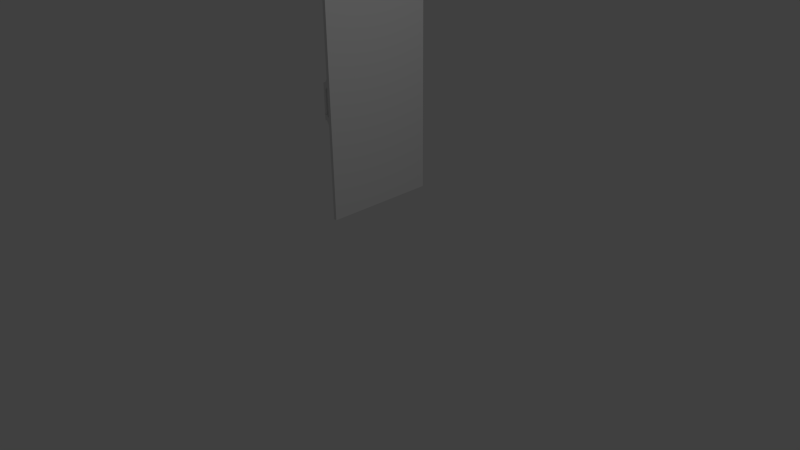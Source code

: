 # Source: Wardrobe_Door.blend  (saved by Blender 2.58.0; exported with 4.5.12 LTS)
import bpy
from mathutils import Matrix  # noqa: F401  (used for matrix-valued properties, if any)

bpy.ops.wm.read_factory_settings(use_empty=True)
scene = bpy.context.scene
scene.name = 'Scene'

# ---- collections
col_collection_1 = bpy.data.collections.new('Collection 1'); scene.collection.children.link(col_collection_1)

# ---- materials (node trees are filled in below, after node groups)
mat_wood = bpy.data.materials.new('Wood')
mat_wood.alpha_threshold = 0.0
mat_wood.use_transparent_shadow = False
mat_wood.roughness = 0.5
mat_wood.line_color = (0.0, 0.0, 0.0, 1.0)
mat_handle = bpy.data.materials.new('handle')
mat_handle.alpha_threshold = 0.0
mat_handle.use_transparent_shadow = False
mat_handle.roughness = 0.5
mat_handle.line_color = (0.0, 0.0, 0.0, 1.0)

# ---- material node trees

# ---- world
world_world = bpy.data.worlds.new('World'); scene.world = world_world
world_world.color = (0.05088, 0.05088, 0.05088)
world_world.use_sun_shadow = False
world_world.sun_shadow_jitter_overblur = 0.0
world_world.cycles.sampling_method = 'MANUAL'
world_world.cycles.sample_map_resolution = 256

# ---- cameras
cam_camera = bpy.data.cameras.new('Camera')
cam_camera.clip_end = 100.0
cam_camera.lens = 35.0
cam_camera.ortho_scale = 7.314
cam_camera.dof.focus_distance = 0.0
cam_camera.dof.aperture_fstop = 128.0

# ---- lights
light_lamp = bpy.data.lights.new('Lamp', 'POINT')
light_lamp.transmission_factor = 0.0
light_lamp.cutoff_distance = 30.0
light_lamp.energy = 100.0
light_lamp.shadow_buffer_clip_start = 1.001
light_lamp.shadow_soft_size = 1.0
light_lamp.shadow_maximum_resolution = 0.006
light_lamp.use_absolute_resolution = True
light_lamp.cycles.use_multiple_importance_sampling = False

# ---- meshes
me_plane_001 = bpy.data.meshes.new('Plane.001')
me_plane_001.from_pydata([(-1.101, 0.0378, 1.781), (-1.101, 0.06102, 1.781), (-1.137, 0.0378, 1.781), (-1.137, 0.06102, 1.781), (-1.137, 0.06102, 2.246), (-1.137, 0.06102, 1.692), (-1.137, 0.06102, 2.153), (-1.137, 0.06102, 1.785), (-1.137, 0.0378, 1.785), (-1.137, 0.0378, 1.692), (-1.137, 0.0378, 2.246), (-1.137, 0.0378, 2.153), (-1.101, 0.0378, 1.785), (-1.101, 0.0378, 2.153), (-1.101, 0.0378, 1.692), (-1.101, 0.06102, 1.785), (-1.101, 0.06102, 1.692), (-1.101, 0.06102, 2.153), (-1.101, 0.06102, 2.246), (-1.101, 0.0378, 2.246), (-1.051, 0.06397, 2.316), (-1.051, 0.06397, 1.622), (-1.051, 0.06397, 2.2), (-1.051, 0.06397, 1.738), (-1.051, 0.03486, 1.622), (-1.051, 0.03486, 2.316), (-1.051, 0.03486, 1.738), (-1.051, 0.03486, 2.2)], [], [(13, 0, 1, 17), (0, 13, 11, 2), (17, 1, 3, 6), (6, 3, 2, 11), (11, 10, 4, 6), (9, 8, 7, 5), (18, 4, 10, 19), (17, 6, 4, 18), (16, 5, 7, 15), (14, 9, 5, 16), (12, 8, 9, 14), (19, 10, 11, 13), (25, 19, 13, 27), (26, 12, 14, 24), (23, 15, 12, 26), (27, 13, 17, 22), (24, 14, 16, 21), (21, 16, 15, 23), (22, 17, 18, 20), (20, 18, 19, 25)])
_uv = me_plane_001.uv_layers.new(name='UVTex')
_uv.uv.foreach_set('vector', [0.3462, 0.8655, 0.4375, 0.01213, 0.4308, 0.0, 0.3405, 0.8648, 0.4375, 0.01213, 0.3462, 0.8655, 0.3411, 0.8623, 0.4292, 0.01571, 0.3405, 0.8648, 0.4308, 0.0, 0.4346, 0.01369, 0.3465, 0.8636, 0.3465, 0.8636, 0.4346, 0.01369, 0.4292, 0.01571, 0.3411, 0.8623, 0.3411, 0.8623, 0.3416, 0.9009, 0.3424, 0.9015, 0.3465, 0.8636, 0.2048, 0.3379, 0.2044, 0.3394, 0.2041, 0.3393, 0.2044, 0.3377, 0.3413, 0.9081, 0.3424, 0.9015, 0.3416, 0.9009, 0.3424, 0.9061, 0.3405, 0.8648, 0.3465, 0.8636, 0.3424, 0.9015, 0.3413, 0.9081, 0.1917, 0.2982, 0.2044, 0.3377, 0.2041, 0.3393, 0.2037, 0.3405, 0.2272, 0.2983, 0.2048, 0.3379, 0.2044, 0.3377, 0.1917, 0.2982, 0.2046, 0.3408, 0.2044, 0.3394, 0.2048, 0.3379, 0.2272, 0.2983, 0.3424, 0.9061, 0.3416, 0.9009, 0.3411, 0.8623, 0.3462, 0.8655, 0.3535, 0.9791, 0.3424, 0.9061, 0.3462, 0.8655, 0.3516, 0.8816, 0.3295, 0.8384, 0.2046, 0.3408, 0.2272, 0.2983, 0.2681, 0.006459, 0.0, 0.8384, 0.2037, 0.3405, 0.2046, 0.3408, 0.3295, 0.8384, 0.3516, 0.8816, 0.3462, 0.8655, 0.3405, 0.8648, 0.3295, 0.8816, 0.2681, 0.006459, 0.2272, 0.2983, 0.1917, 0.2982, 0.1829, 0.0, 0.1829, 0.0, 0.1917, 0.2982, 0.2037, 0.3405, 0.0, 0.8384, 0.3295, 0.8816, 0.3405, 0.8648, 0.3413, 0.9081, 0.3295, 1.0, 0.3295, 1.0, 0.3413, 0.9081, 0.3424, 0.9061, 0.3535, 0.9791])
me_plane_001.materials.append(mat_wood)
me_plane_001.materials.append(mat_handle)
me_plane_001.use_remesh_preserve_volume = False
me_plane_001.use_remesh_preserve_attributes = False
me_plane_001.use_mirror_vertex_groups = False
me_plane_001.update()
me_plane = bpy.data.meshes.new('Plane')
me_plane.from_pydata([(-0.9982, 0.9664, 0.1188), (-0.9982, 0.03486, 0.1188), (-1.051, 0.03486, 0.1188), (-1.051, 0.9664, 0.1188), (-1.051, 0.03486, 3.819), (-1.051, 0.9664, 3.819), (-0.9982, 0.9664, 3.819), (-0.9982, 0.03486, 3.819), (-1.025, 0.03486, 0.1188), (-0.9982, 0.5006, 0.1188), (-1.025, 0.9664, 0.1188), (-1.051, 0.5006, 0.1188), (-1.051, 0.9664, 1.969), (-1.051, 0.5006, 3.819), (-1.051, 0.03486, 1.969), (-0.9982, 0.9664, 1.969), (-1.025, 0.9664, 3.819), (-0.9982, 0.03486, 1.969), (-0.9982, 0.5006, 3.819), (-1.025, 0.03486, 3.819), (-1.051, 0.5006, 1.969), (-1.025, 0.9664, 1.969), (-0.9982, 0.5006, 1.969), (-1.025, 0.03486, 1.969), (-1.025, 0.5006, 3.819), (-1.011, 0.03486, 0.1188), (-1.038, 0.03486, 0.1188), (-0.9982, 0.7335, 0.1188), (-0.9982, 0.2677, 0.1188), (-1.011, 0.9664, 0.1188), (-1.038, 0.9664, 0.1188), (-1.051, 0.2677, 0.1188), (-1.051, 0.7335, 0.1188), (-1.051, 0.9664, 2.894), (-1.051, 0.9664, 1.044), (-1.051, 0.2677, 3.819), (-1.051, 0.7335, 3.819), (-1.051, 0.03486, 2.894), (-1.051, 0.03486, 1.044), (-0.9982, 0.9664, 2.894), (-0.9982, 0.9664, 1.044), (-1.038, 0.9664, 3.819), (-1.011, 0.9664, 3.819), (-0.9982, 0.03486, 2.894), (-0.9982, 0.03486, 1.044), (-0.9982, 0.2677, 3.819), (-0.9982, 0.7335, 3.819), (-1.038, 0.03486, 3.819), (-1.011, 0.03486, 3.819), (-1.051, 0.7335, 1.969), (-1.051, 0.5006, 1.044), (-1.051, 0.2677, 1.969), (-1.051, 0.5006, 2.894), (-1.011, 0.9664, 1.969), (-1.025, 0.9664, 1.044), (-1.038, 0.9664, 1.969), (-1.025, 0.9664, 2.894), (-0.9982, 0.2677, 1.969), (-0.9982, 0.5006, 1.044), (-0.9982, 0.7335, 1.969), (-0.9982, 0.5006, 2.894), (-1.038, 0.03486, 1.969), (-1.025, 0.03486, 1.044), (-1.011, 0.03486, 1.969), (-1.025, 0.03486, 2.894), (-1.025, 0.7335, 3.819), (-1.038, 0.5006, 3.819), (-1.025, 0.2677, 3.819), (-1.011, 0.5006, 3.819), (-1.051, 0.7335, 1.044), (-1.051, 0.2677, 1.044), (-1.051, 0.7335, 2.894), (-1.051, 0.2677, 2.894), (-1.011, 0.9664, 1.044), (-1.038, 0.9664, 1.044), (-1.011, 0.9664, 2.894), (-1.038, 0.9664, 2.894), (-0.9982, 0.2677, 1.044), (-0.9982, 0.7335, 1.044), (-0.9982, 0.2677, 2.894), (-0.9982, 0.7335, 2.894), (-1.038, 0.03486, 1.044), (-1.011, 0.03486, 1.044), (-1.038, 0.03486, 2.894), (-1.011, 0.03486, 2.894), (-1.038, 0.7335, 3.819), (-1.038, 0.2677, 3.819), (-1.011, 0.7335, 3.819), (-1.011, 0.2677, 3.819), (-1.018, 0.03486, 0.1188), (-1.005, 0.03486, 0.1188), (-1.031, 0.03486, 0.1188), (-1.045, 0.03486, 0.1188), (-0.9982, 0.617, 0.1188), (-0.9982, 0.8499, 0.1188), (-0.9982, 0.3842, 0.1188), (-0.9982, 0.1513, 0.1188), (-1.018, 0.9664, 0.1188), (-1.005, 0.9664, 0.1188), (-1.031, 0.9664, 0.1188), (-1.045, 0.9664, 0.1188), (-1.051, 0.3842, 0.1188), (-1.051, 0.1513, 0.1188), (-1.051, 0.617, 0.1188), (-1.051, 0.8499, 0.1188), (-1.051, 0.9664, 2.432), (-1.051, 0.9664, 3.357), (-1.051, 0.9664, 1.506), (-1.051, 0.9664, 0.5814), (-1.051, 0.3842, 3.819), (-1.051, 0.1513, 3.819), (-1.051, 0.617, 3.819), (-1.051, 0.8499, 3.819), (-1.051, 0.03486, 2.432), (-1.051, 0.03486, 3.357), (-1.051, 0.03486, 1.506), (-1.051, 0.03486, 0.5814), (-0.9982, 0.9664, 2.432), (-0.9982, 0.9664, 3.357), (-0.9982, 0.9664, 1.506), (-0.9982, 0.9664, 0.5814), (-1.045, 0.9664, 3.819), (-1.031, 0.9664, 3.819), (-1.018, 0.9664, 3.819), (-1.005, 0.9664, 3.819), (-0.9982, 0.03486, 2.432), (-0.9982, 0.03486, 3.357), (-0.9982, 0.03486, 1.506), (-0.9982, 0.03486, 0.5814), (-0.9982, 0.3842, 3.819), (-0.9982, 0.1513, 3.819), (-0.9982, 0.617, 3.819), (-0.9982, 0.8499, 3.819), (-1.045, 0.03486, 3.819), (-1.031, 0.03486, 3.819), (-1.018, 0.03486, 3.819), (-1.005, 0.03486, 3.819), (-1.051, 0.617, 1.969), (-1.051, 0.8499, 1.969), (-1.051, 0.5006, 1.506), (-1.051, 0.5006, 0.5814), (-1.051, 0.3842, 1.969), (-1.051, 0.1513, 1.969), (-1.051, 0.5006, 2.432), (-1.051, 0.5006, 3.357), (-1.005, 0.9664, 1.969), (-1.018, 0.9664, 1.969), (-1.025, 0.9664, 1.506), (-1.025, 0.9664, 0.5814), (-1.045, 0.9664, 1.969), (-1.031, 0.9664, 1.969), (-1.025, 0.9664, 2.432), (-1.025, 0.9664, 3.357), (-0.9982, 0.3842, 1.969), (-0.9982, 0.5006, 1.506), (-0.9982, 0.5006, 0.5814), (-0.9982, 0.8499, 1.969), (-0.9982, 0.617, 1.969), (-0.9982, 0.5006, 3.357), (-0.9982, 0.5006, 2.432), (-1.045, 0.03486, 1.969), (-1.031, 0.03486, 1.969), (-1.025, 0.03486, 0.5814), (-1.025, 0.03486, 1.506), (-1.005, 0.03486, 1.969), (-1.018, 0.03486, 1.969), (-1.025, 0.03486, 3.357), (-1.025, 0.03486, 2.432), (-1.025, 0.8499, 3.819), (-1.025, 0.617, 3.819), (-1.045, 0.5006, 3.819), (-1.031, 0.5006, 3.819), (-1.025, 0.1513, 3.819), (-1.025, 0.3842, 3.819), (-1.005, 0.5006, 3.819), (-1.018, 0.5006, 3.819), (-1.051, 0.8499, 1.044), (-1.051, 0.7335, 0.5814), (-1.051, 0.617, 1.044), (-1.051, 0.7335, 1.506), (-1.051, 0.3842, 1.044), (-1.051, 0.2677, 0.5814), (-1.051, 0.1513, 1.044), (-1.051, 0.2677, 1.506), (-1.051, 0.8499, 2.894), (-1.051, 0.7335, 2.432), (-1.051, 0.617, 2.894), (-1.051, 0.7335, 3.357), (-1.051, 0.3842, 2.894), (-1.051, 0.2677, 2.432), (-1.051, 0.1513, 2.894), (-1.051, 0.2677, 3.357), (-1.005, 0.9664, 1.044), (-1.011, 0.9664, 0.5814), (-1.018, 0.9664, 1.044), (-1.011, 0.9664, 1.506), (-1.031, 0.9664, 1.044), (-1.038, 0.9664, 0.5814), (-1.045, 0.9664, 1.044), (-1.038, 0.9664, 1.506), (-1.005, 0.9664, 2.894), (-1.011, 0.9664, 2.432), (-1.018, 0.9664, 2.894), (-1.011, 0.9664, 3.357), (-1.031, 0.9664, 2.894), (-1.038, 0.9664, 2.432), (-1.045, 0.9664, 2.894), (-1.038, 0.9664, 3.357), (-0.9982, 0.1513, 1.044), (-0.9982, 0.2677, 0.5814), (-0.9982, 0.3842, 1.044), (-0.9982, 0.2677, 1.506), (-0.9982, 0.617, 1.044), (-0.9982, 0.7335, 0.5814), (-0.9982, 0.8499, 1.044), (-0.9982, 0.7335, 1.506), (-0.9982, 0.1513, 2.894), (-0.9982, 0.2677, 2.432), (-0.9982, 0.3842, 2.894), (-0.9982, 0.2677, 3.357), (-0.9982, 0.617, 2.894), (-0.9982, 0.7335, 2.432), (-0.9982, 0.8499, 2.894), (-0.9982, 0.7335, 3.357), (-1.045, 0.03486, 1.044), (-1.038, 0.03486, 0.5814), (-1.031, 0.03486, 1.044), (-1.038, 0.03486, 1.506), (-1.018, 0.03486, 1.044), (-1.011, 0.03486, 0.5814), (-1.005, 0.03486, 1.044), (-1.011, 0.03486, 1.506), (-1.045, 0.03486, 2.894), (-1.038, 0.03486, 2.432), (-1.031, 0.03486, 2.894), (-1.038, 0.03486, 3.357), (-1.018, 0.03486, 2.894), (-1.011, 0.03486, 2.432), (-1.005, 0.03486, 2.894), (-1.011, 0.03486, 3.357), (-1.038, 0.8499, 3.819), (-1.045, 0.7335, 3.819), (-1.038, 0.617, 3.819), (-1.031, 0.7335, 3.819), (-1.038, 0.3842, 3.819), (-1.045, 0.2677, 3.819), (-1.038, 0.1513, 3.819), (-1.031, 0.2677, 3.819), (-1.011, 0.8499, 3.819), (-1.018, 0.7335, 3.819), (-1.011, 0.617, 3.819), (-1.005, 0.7335, 3.819), (-1.011, 0.3842, 3.819), (-1.018, 0.2677, 3.819), (-1.011, 0.1513, 3.819), (-1.005, 0.2677, 3.819), (-1.051, 0.8499, 0.5814), (-1.051, 0.617, 0.5814), (-1.051, 0.8499, 1.506), (-1.051, 0.617, 1.506), (-1.051, 0.3842, 0.5814), (-1.051, 0.1513, 0.5814), (-1.051, 0.3842, 1.506), (-1.051, 0.1513, 1.506), (-1.051, 0.8499, 2.432), (-1.051, 0.617, 2.432), (-1.051, 0.8499, 3.357), (-1.051, 0.617, 3.357), (-1.051, 0.3842, 2.432), (-1.051, 0.1513, 2.432), (-1.051, 0.3842, 3.357), (-1.051, 0.1513, 3.357), (-1.005, 0.9664, 0.5814), (-1.018, 0.9664, 0.5814), (-1.005, 0.9664, 1.506), (-1.018, 0.9664, 1.506), (-1.031, 0.9664, 0.5814), (-1.045, 0.9664, 0.5814), (-1.031, 0.9664, 1.506), (-1.045, 0.9664, 1.506), (-1.005, 0.9664, 2.432), (-1.018, 0.9664, 2.432), (-1.005, 0.9664, 3.357), (-1.018, 0.9664, 3.357), (-1.031, 0.9664, 2.432), (-1.045, 0.9664, 2.432), (-1.031, 0.9664, 3.357), (-1.045, 0.9664, 3.357), (-0.9982, 0.1513, 0.5814), (-0.9982, 0.3842, 0.5814), (-0.9982, 0.1513, 1.506), (-0.9982, 0.3842, 1.506), (-0.9982, 0.617, 0.5814), (-0.9982, 0.8499, 0.5814), (-0.9982, 0.617, 1.506), (-0.9982, 0.8499, 1.506), (-0.9982, 0.1513, 2.432), (-0.9982, 0.3842, 2.432), (-0.9982, 0.1513, 3.357), (-0.9982, 0.3842, 3.357), (-0.9982, 0.617, 2.432), (-0.9982, 0.8499, 2.432), (-0.9982, 0.617, 3.357), (-0.9982, 0.8499, 3.357), (-1.045, 0.03486, 0.5814), (-1.031, 0.03486, 0.5814), (-1.045, 0.03486, 1.506), (-1.031, 0.03486, 1.506), (-1.018, 0.03486, 0.5814), (-1.005, 0.03486, 0.5814), (-1.018, 0.03486, 1.506), (-1.005, 0.03486, 1.506), (-1.045, 0.03486, 2.432), (-1.031, 0.03486, 2.432), (-1.045, 0.03486, 3.357), (-1.031, 0.03486, 3.357), (-1.018, 0.03486, 2.432), (-1.005, 0.03486, 2.432), (-1.018, 0.03486, 3.357), (-1.005, 0.03486, 3.357), (-1.045, 0.8499, 3.819), (-1.045, 0.617, 3.819), (-1.031, 0.8499, 3.819), (-1.031, 0.617, 3.819), (-1.045, 0.3842, 3.819), (-1.045, 0.1513, 3.819), (-1.031, 0.3842, 3.819), (-1.031, 0.1513, 3.819), (-1.018, 0.8499, 3.819), (-1.018, 0.617, 3.819), (-1.005, 0.8499, 3.819), (-1.005, 0.617, 3.819), (-1.018, 0.3842, 3.819), (-1.018, 0.1513, 3.819), (-1.005, 0.3842, 3.819), (-1.005, 0.1513, 3.819), (-1.051, 0.03486, 2.2), (-1.051, 0.03486, 1.738), (-1.051, 0.03486, 2.085), (-1.051, 0.03486, 2.316), (-1.051, 0.03486, 1.853), (-1.051, 0.03486, 1.622), (-1.101, 0.06102, 1.785), (-1.101, 0.0378, 1.785), (-1.137, 0.0378, 1.785), (-1.137, 0.06102, 1.785), (-1.137, 0.06102, 1.781), (-1.137, 0.0378, 1.781), (-1.101, 0.06102, 1.781), (-1.101, 0.0378, 1.781)], [(290, 296)], [(104, 256, 108, 3), (32, 177, 256, 104), (256, 176, 34, 108), (177, 69, 176, 256), (103, 257, 177, 32), (11, 140, 257, 103), (257, 178, 69, 177), (140, 50, 178, 257), (176, 258, 107, 34), (69, 179, 258, 176), (258, 138, 12, 107), (179, 49, 138, 258), (178, 259, 179, 69), (50, 139, 259, 178), (259, 137, 49, 179), (139, 20, 137, 259), (101, 260, 140, 11), (31, 181, 260, 101), (260, 180, 50, 140), (181, 70, 180, 260), (102, 261, 181, 31), (2, 116, 261, 102), (261, 182, 70, 181), (116, 38, 182, 261), (180, 262, 139, 50), (70, 183, 262, 180), (262, 141, 20, 139), (183, 51, 141, 262), (182, 263, 183, 70), (138, 264, 105, 12), (49, 185, 264, 138), (264, 184, 33, 105), (185, 71, 184, 264), (137, 265, 185, 49), (20, 143, 265, 137), (265, 186, 71, 185), (143, 52, 186, 265), (184, 266, 106, 33), (71, 187, 266, 184), (266, 112, 5, 106), (187, 36, 112, 266), (186, 267, 187, 71), (52, 144, 267, 186), (267, 111, 36, 187), (144, 13, 111, 267), (141, 268, 143, 20), (51, 189, 268, 141), (268, 188, 52, 143), (189, 72, 188, 268), (269, 190, 72, 189), (188, 270, 144, 52), (72, 191, 270, 188), (270, 109, 13, 144), (191, 35, 109, 270), (190, 271, 191, 72), (37, 114, 271, 190), (271, 110, 35, 191), (114, 4, 110, 271), (120, 0, 98, 272), (29, 193, 272, 98), (272, 192, 40, 120), (193, 73, 192, 272), (97, 273, 193, 29), (10, 148, 273, 97), (273, 194, 73, 193), (148, 54, 194, 273), (192, 274, 119, 40), (73, 195, 274, 192), (274, 145, 15, 119), (195, 53, 145, 274), (194, 275, 195, 73), (54, 147, 275, 194), (275, 146, 53, 195), (147, 21, 146, 275), (99, 276, 148, 10), (30, 197, 276, 99), (276, 196, 54, 148), (197, 74, 196, 276), (100, 277, 197, 30), (3, 108, 277, 100), (277, 198, 74, 197), (108, 34, 198, 277), (196, 278, 147, 54), (74, 199, 278, 196), (278, 150, 21, 147), (199, 55, 150, 278), (198, 279, 199, 74), (34, 107, 279, 198), (279, 149, 55, 199), (107, 12, 149, 279), (145, 280, 117, 15), (53, 201, 280, 145), (280, 200, 39, 117), (201, 75, 200, 280), (146, 281, 201, 53), (21, 151, 281, 146), (281, 202, 75, 201), (151, 56, 202, 281), (200, 282, 118, 39), (75, 203, 282, 200), (282, 124, 6, 118), (203, 42, 124, 282), (202, 283, 203, 75), (56, 152, 283, 202), (283, 123, 42, 203), (152, 16, 123, 283), (150, 284, 151, 21), (55, 205, 284, 150), (284, 204, 56, 151), (205, 76, 204, 284), (149, 285, 205, 55), (12, 105, 285, 149), (285, 206, 76, 205), (105, 33, 206, 285), (204, 286, 152, 56), (76, 207, 286, 204), (286, 122, 16, 152), (207, 41, 122, 286), (206, 287, 207, 76), (33, 106, 287, 206), (287, 121, 41, 207), (106, 5, 121, 287), (96, 288, 128, 1), (28, 209, 288, 96), (288, 208, 44, 128), (209, 77, 208, 288), (95, 289, 209, 28), (9, 155, 289, 95), (289, 210, 77, 209), (155, 58, 210, 289), (208, 290, 127, 44), (77, 211, 290, 208), (210, 291, 211, 77), (58, 154, 291, 210), (291, 153, 57, 211), (154, 22, 153, 291), (93, 292, 155, 9), (27, 213, 292, 93), (292, 212, 58, 155), (213, 78, 212, 292), (94, 293, 213, 27), (0, 120, 293, 94), (293, 214, 78, 213), (120, 40, 214, 293), (212, 294, 154, 58), (78, 215, 294, 212), (294, 157, 22, 154), (215, 59, 157, 294), (214, 295, 215, 78), (40, 119, 295, 214), (295, 156, 59, 215), (119, 15, 156, 295), (296, 216, 43, 125), (217, 79, 216, 296), (153, 297, 217, 57), (22, 159, 297, 153), (297, 218, 79, 217), (159, 60, 218, 297), (216, 298, 126, 43), (79, 219, 298, 216), (298, 130, 7, 126), (219, 45, 130, 298), (218, 299, 219, 79), (60, 158, 299, 218), (299, 129, 45, 219), (158, 18, 129, 299), (157, 300, 159, 22), (59, 221, 300, 157), (300, 220, 60, 159), (221, 80, 220, 300), (156, 301, 221, 59), (15, 117, 301, 156), (301, 222, 80, 221), (117, 39, 222, 301), (220, 302, 158, 60), (80, 223, 302, 220), (302, 131, 18, 158), (223, 46, 131, 302), (222, 303, 223, 80), (39, 118, 303, 222), (303, 132, 46, 223), (118, 6, 132, 303), (92, 304, 116, 2), (26, 225, 304, 92), (304, 224, 38, 116), (225, 81, 224, 304), (91, 305, 225, 26), (8, 162, 305, 91), (305, 226, 81, 225), (162, 62, 226, 305), (224, 306, 115, 38), (81, 227, 306, 224), (227, 61, 160, 306), (226, 307, 227, 81), (62, 163, 307, 226), (307, 161, 61, 227), (163, 23, 161, 307), (89, 308, 162, 8), (25, 229, 308, 89), (308, 228, 62, 162), (229, 82, 228, 308), (90, 309, 229, 25), (1, 128, 309, 90), (309, 230, 82, 229), (128, 44, 230, 309), (228, 310, 163, 62), (82, 231, 310, 228), (310, 165, 23, 163), (231, 63, 165, 310), (230, 311, 231, 82), (44, 127, 311, 230), (311, 164, 63, 231), (127, 17, 164, 311), (61, 233, 312, 160), (312, 232, 37, 113), (233, 83, 232, 312), (161, 313, 233, 61), (23, 167, 313, 161), (313, 234, 83, 233), (167, 64, 234, 313), (232, 314, 114, 37), (83, 235, 314, 232), (314, 133, 4, 114), (235, 47, 133, 314), (234, 315, 235, 83), (64, 166, 315, 234), (315, 134, 47, 235), (166, 19, 134, 315), (165, 316, 167, 23), (63, 237, 316, 165), (316, 236, 64, 167), (237, 84, 236, 316), (164, 317, 237, 63), (17, 125, 317, 164), (317, 238, 84, 237), (125, 43, 238, 317), (236, 318, 166, 64), (84, 239, 318, 236), (318, 135, 19, 166), (239, 48, 135, 318), (238, 319, 239, 84), (43, 126, 319, 238), (319, 136, 48, 239), (126, 7, 136, 319), (112, 320, 121, 5), (36, 241, 320, 112), (320, 240, 41, 121), (241, 85, 240, 320), (111, 321, 241, 36), (13, 170, 321, 111), (321, 242, 85, 241), (170, 66, 242, 321), (240, 322, 122, 41), (85, 243, 322, 240), (322, 168, 16, 122), (243, 65, 168, 322), (242, 323, 243, 85), (66, 171, 323, 242), (323, 169, 65, 243), (171, 24, 169, 323), (109, 324, 170, 13), (35, 245, 324, 109), (324, 244, 66, 170), (245, 86, 244, 324), (110, 325, 245, 35), (4, 133, 325, 110), (325, 246, 86, 245), (133, 47, 246, 325), (244, 326, 171, 66), (86, 247, 326, 244), (326, 173, 24, 171), (247, 67, 173, 326), (246, 327, 247, 86), (47, 134, 327, 246), (327, 172, 67, 247), (134, 19, 172, 327), (168, 328, 123, 16), (65, 249, 328, 168), (328, 248, 42, 123), (249, 87, 248, 328), (169, 329, 249, 65), (24, 175, 329, 169), (329, 250, 87, 249), (175, 68, 250, 329), (248, 330, 124, 42), (87, 251, 330, 248), (330, 132, 6, 124), (251, 46, 132, 330), (250, 331, 251, 87), (68, 174, 331, 250), (331, 131, 46, 251), (174, 18, 131, 331), (173, 332, 175, 24), (67, 253, 332, 173), (332, 252, 68, 175), (253, 88, 252, 332), (172, 333, 253, 67), (19, 135, 333, 172), (333, 254, 88, 253), (135, 48, 254, 333), (252, 334, 174, 68), (88, 255, 334, 252), (334, 129, 18, 174), (255, 45, 129, 334), (254, 335, 255, 88), (48, 136, 335, 254), (335, 130, 45, 255), (136, 7, 130, 335), (337, 306, 160), (336, 160, 312), (115, 306, 341), (341, 306, 337), (337, 160, 340), (340, 160, 14), (14, 160, 338), (338, 160, 336), (336, 312, 339), (339, 312, 113), (342, 345, 344, 343), (349, 347, 346, 348), (51, 142, 269, 189), (38, 115, 263, 182), (51, 183, 263, 142), (113, 189, 269), (37, 190, 269, 113), (14, 113, 269, 142), (14, 142, 263, 115), (17, 57, 153), (125, 127, 211, 217)])
_uv = me_plane.uv_layers.new(name='UVTex')
_uv.uv.foreach_set('vector', [0.03055, 9.39e-06, 0.03052, 0.1203, 0.0002366, 0.1203, 0.0002739, 0.0, 0.06084, 1.88e-05, 0.0608, 0.1203, 0.03052, 0.1203, 0.03055, 9.39e-06, 0.03052, 0.1203, 0.03048, 0.2406, 0.0002006, 0.2406, 0.0002366, 0.1203, 0.0608, 0.1203, 0.06076, 0.2406, 0.03048, 0.2406, 0.03052, 0.1203, 0.09112, 2.825e-05, 0.09108, 0.1203, 0.0608, 0.1203, 0.06084, 1.88e-05, 0.1214, 3.776e-05, 0.1214, 0.1203, 0.09108, 0.1203, 0.09112, 2.825e-05, 0.09108, 0.1203, 0.09104, 0.2406, 0.06076, 0.2406, 0.0608, 0.1203, 0.1214, 0.1203, 0.1213, 0.2406, 0.09104, 0.2406, 0.09108, 0.1203, 0.03048, 0.2406, 0.03044, 0.3609, 0.0001656, 0.3609, 0.0002006, 0.2406, 0.06076, 0.2406, 0.06072, 0.3609, 0.03044, 0.3609, 0.03048, 0.2406, 0.03044, 0.3609, 0.03041, 0.4811, 0.0001313, 0.4811, 0.0001656, 0.3609, 0.06072, 0.3609, 0.06069, 0.4812, 0.03041, 0.4811, 0.03044, 0.3609, 0.09104, 0.2406, 0.091, 0.3609, 0.06072, 0.3609, 0.06076, 0.2406, 0.1213, 0.2406, 0.1213, 0.3609, 0.091, 0.3609, 0.09104, 0.2406, 0.091, 0.3609, 0.09096, 0.4812, 0.06069, 0.4812, 0.06072, 0.3609, 0.1213, 0.3609, 0.1212, 0.4812, 0.09096, 0.4812, 0.091, 0.3609, 0.1517, 4.785e-05, 0.1516, 0.1203, 0.1214, 0.1203, 0.1214, 3.776e-05, 0.182, 5.803e-05, 0.1819, 0.1203, 0.1516, 0.1203, 0.1517, 4.785e-05, 0.1516, 0.1203, 0.1516, 0.2406, 0.1213, 0.2406, 0.1214, 0.1203, 0.1819, 0.1203, 0.1819, 0.2406, 0.1516, 0.2406, 0.1516, 0.1203, 0.2122, 6.827e-05, 0.2122, 0.1204, 0.1819, 0.1203, 0.182, 5.803e-05, 0.2425, 7.853e-05, 0.2425, 0.1204, 0.2122, 0.1204, 0.2122, 6.827e-05, 0.2122, 0.1204, 0.2122, 0.2406, 0.1819, 0.2406, 0.1819, 0.1203, 0.2425, 0.1204, 0.2424, 0.2407, 0.2122, 0.2406, 0.2122, 0.1204, 0.1516, 0.2406, 0.1516, 0.3609, 0.1213, 0.3609, 0.1213, 0.2406, 0.1819, 0.2406, 0.1818, 0.3609, 0.1516, 0.3609, 0.1516, 0.2406, 0.1516, 0.3609, 0.1515, 0.4812, 0.1212, 0.4812, 0.1213, 0.3609, 0.1818, 0.3609, 0.1818, 0.4812, 0.1515, 0.4812, 0.1516, 0.3609, 0.2122, 0.2406, 0.2121, 0.3609, 0.1818, 0.3609, 0.1819, 0.2406, 0.03041, 0.4811, 0.03037, 0.6014, 9.707e-05, 0.6014, 0.0001313, 0.4811, 0.06069, 0.4812, 0.06065, 0.6014, 0.03037, 0.6014, 0.03041, 0.4811, 0.03037, 0.6014, 0.03034, 0.7217, 6.328e-05, 0.7217, 9.707e-05, 0.6014, 0.06065, 0.6014, 0.06061, 0.7217, 0.03034, 0.7217, 0.03037, 0.6014, 0.09096, 0.4812, 0.09093, 0.6014, 0.06065, 0.6014, 0.06069, 0.4812, 0.1212, 0.4812, 0.1212, 0.6014, 0.09093, 0.6014, 0.09096, 0.4812, 0.09093, 0.6014, 0.09089, 0.7217, 0.06061, 0.7217, 0.06065, 0.6014, 0.1212, 0.6014, 0.1212, 0.7217, 0.09089, 0.7217, 0.09093, 0.6014, 0.03034, 0.7217, 0.03031, 0.8419, 3.101e-05, 0.8419, 6.328e-05, 0.7217, 0.06061, 0.7217, 0.06058, 0.842, 0.03031, 0.8419, 0.03034, 0.7217, 0.03031, 0.8419, 0.03027, 0.9622, 0.0, 0.9622, 3.101e-05, 0.8419, 0.06058, 0.842, 0.06055, 0.9622, 0.03027, 0.9622, 0.03031, 0.8419, 0.09089, 0.7217, 0.09085, 0.842, 0.06058, 0.842, 0.06061, 0.7217, 0.1212, 0.7217, 0.1211, 0.842, 0.09085, 0.842, 0.09089, 0.7217, 0.09085, 0.842, 0.09082, 0.9622, 0.06055, 0.9622, 0.06058, 0.842, 0.1211, 0.842, 0.1211, 0.9622, 0.09082, 0.9622, 0.09085, 0.842, 0.1515, 0.4812, 0.1515, 0.6015, 0.1212, 0.6014, 0.1212, 0.4812, 0.1818, 0.4812, 0.1818, 0.6015, 0.1515, 0.6015, 0.1515, 0.4812, 0.1515, 0.6015, 0.1514, 0.7217, 0.1212, 0.7217, 0.1212, 0.6014, 0.1818, 0.6015, 0.1817, 0.7217, 0.1514, 0.7217, 0.1515, 0.6015, 0.212, 0.6015, 0.212, 0.7217, 0.1817, 0.7217, 0.1818, 0.6015, 0.1514, 0.7217, 0.1514, 0.842, 0.1211, 0.842, 0.1212, 0.7217, 0.1817, 0.7217, 0.1817, 0.842, 0.1514, 0.842, 0.1514, 0.7217, 0.1514, 0.842, 0.1514, 0.9622, 0.1211, 0.9622, 0.1211, 0.842, 0.1817, 0.842, 0.1816, 0.9622, 0.1514, 0.9622, 0.1514, 0.842, 0.212, 0.7217, 0.212, 0.842, 0.1817, 0.842, 0.1817, 0.7217, 0.2423, 0.7217, 0.2422, 0.842, 0.212, 0.842, 0.212, 0.7217, 0.212, 0.842, 0.2119, 0.9623, 0.1816, 0.9622, 0.1817, 0.842, 0.2422, 0.842, 0.2422, 0.9623, 0.2119, 0.9623, 0.212, 0.842, 0.7285, 0.06049, 0.7266, 0.0, 0.7345, 0.0002201, 0.7365, 0.06065, 0.7422, 0.0004057, 0.7444, 0.06077, 0.7365, 0.06065, 0.7345, 0.0002201, 0.7365, 0.06065, 0.7393, 0.1228, 0.7313, 0.1227, 0.7285, 0.06049, 0.7444, 0.06077, 0.7472, 0.1229, 0.7393, 0.1228, 0.7365, 0.06065, 0.7498, 0.0005625, 0.7522, 0.06088, 0.7444, 0.06077, 0.7422, 0.0004057, 0.7574, 0.000691, 0.7601, 0.06097, 0.7522, 0.06088, 0.7498, 0.0005625, 0.7522, 0.06088, 0.755, 0.123, 0.7472, 0.1229, 0.7444, 0.06077, 0.7601, 0.06097, 0.7629, 0.1231, 0.755, 0.123, 0.7522, 0.06088, 0.7393, 0.1228, 0.7422, 0.1851, 0.7342, 0.185, 0.7313, 0.1227, 0.7472, 0.1229, 0.7501, 0.1851, 0.7422, 0.1851, 0.7393, 0.1228, 0.7422, 0.1851, 0.7452, 0.2474, 0.7372, 0.2473, 0.7342, 0.185, 0.7501, 0.1851, 0.7531, 0.2474, 0.7452, 0.2474, 0.7422, 0.1851, 0.755, 0.123, 0.758, 0.1852, 0.7501, 0.1851, 0.7472, 0.1229, 0.7629, 0.1231, 0.7658, 0.1853, 0.758, 0.1852, 0.755, 0.123, 0.758, 0.1852, 0.761, 0.2475, 0.7531, 0.2474, 0.7501, 0.1851, 0.7658, 0.1853, 0.7688, 0.2476, 0.761, 0.2475, 0.758, 0.1852, 0.765, 0.0007897, 0.7679, 0.06106, 0.7601, 0.06097, 0.7574, 0.000691, 0.7727, 0.0008602, 0.7757, 0.06113, 0.7679, 0.06106, 0.765, 0.0007897, 0.7679, 0.06106, 0.7708, 0.1231, 0.7629, 0.1231, 0.7601, 0.06097, 0.7757, 0.06113, 0.7786, 0.1232, 0.7708, 0.1231, 0.7679, 0.06106, 0.7803, 0.0009024, 0.7836, 0.06119, 0.7757, 0.06113, 0.7727, 0.0008602, 0.7879, 0.0009156, 0.7915, 0.06123, 0.7836, 0.06119, 0.7803, 0.0009024, 0.7836, 0.06119, 0.7865, 0.1233, 0.7786, 0.1232, 0.7757, 0.06113, 0.7915, 0.06123, 0.7944, 0.1233, 0.7865, 0.1233, 0.7836, 0.06119, 0.7708, 0.1231, 0.7737, 0.1853, 0.7658, 0.1853, 0.7629, 0.1231, 0.7786, 0.1232, 0.7816, 0.1854, 0.7737, 0.1853, 0.7708, 0.1231, 0.7737, 0.1853, 0.7767, 0.2476, 0.7688, 0.2476, 0.7658, 0.1853, 0.7816, 0.1854, 0.7846, 0.2477, 0.7767, 0.2476, 0.7737, 0.1853, 0.7865, 0.1233, 0.7894, 0.1855, 0.7816, 0.1854, 0.7786, 0.1232, 0.7944, 0.1233, 0.7974, 0.1855, 0.7894, 0.1855, 0.7865, 0.1233, 0.7894, 0.1855, 0.7925, 0.2478, 0.7846, 0.2477, 0.7816, 0.1854, 0.7974, 0.1855, 0.8005, 0.2478, 0.7925, 0.2478, 0.7894, 0.1855, 0.7452, 0.2474, 0.7482, 0.3098, 0.7402, 0.3097, 0.7372, 0.2473, 0.7531, 0.2474, 0.7561, 0.3099, 0.7482, 0.3098, 0.7452, 0.2474, 0.7482, 0.3098, 0.7512, 0.3723, 0.7432, 0.3723, 0.7402, 0.3097, 0.7561, 0.3099, 0.7591, 0.3724, 0.7512, 0.3723, 0.7482, 0.3098, 0.761, 0.2475, 0.764, 0.3099, 0.7561, 0.3099, 0.7531, 0.2474, 0.7688, 0.2476, 0.7719, 0.31, 0.764, 0.3099, 0.761, 0.2475, 0.764, 0.3099, 0.7671, 0.3725, 0.7591, 0.3724, 0.7561, 0.3099, 0.7719, 0.31, 0.775, 0.3725, 0.7671, 0.3725, 0.764, 0.3099, 0.7512, 0.3723, 0.7543, 0.435, 0.7463, 0.435, 0.7432, 0.3723, 0.7591, 0.3724, 0.7623, 0.4351, 0.7543, 0.435, 0.7512, 0.3723, 0.7543, 0.435, 0.7575, 0.4975, 0.7496, 0.4975, 0.7463, 0.435, 0.7623, 0.4351, 0.7654, 0.4976, 0.7575, 0.4975, 0.7543, 0.435, 0.7671, 0.3725, 0.7702, 0.4351, 0.7623, 0.4351, 0.7591, 0.3724, 0.775, 0.3725, 0.7781, 0.4352, 0.7702, 0.4351, 0.7671, 0.3725, 0.7702, 0.4351, 0.7733, 0.4976, 0.7654, 0.4976, 0.7623, 0.4351, 0.7781, 0.4352, 0.7812, 0.4977, 0.7733, 0.4976, 0.7702, 0.4351, 0.7767, 0.2476, 0.7798, 0.31, 0.7719, 0.31, 0.7688, 0.2476, 0.7846, 0.2477, 0.7877, 0.3101, 0.7798, 0.31, 0.7767, 0.2476, 0.7798, 0.31, 0.7829, 0.3726, 0.775, 0.3725, 0.7719, 0.31, 0.7877, 0.3101, 0.7908, 0.3726, 0.7829, 0.3726, 0.7798, 0.31, 0.7925, 0.2478, 0.7955, 0.3101, 0.7877, 0.3101, 0.7846, 0.2477, 0.8005, 0.2478, 0.8036, 0.3102, 0.7955, 0.3101, 0.7925, 0.2478, 0.7955, 0.3101, 0.7987, 0.3726, 0.7908, 0.3726, 0.7877, 0.3101, 0.8036, 0.3102, 0.8067, 0.3727, 0.7987, 0.3726, 0.7955, 0.3101, 0.7829, 0.3726, 0.786, 0.4352, 0.7781, 0.4352, 0.775, 0.3725, 0.7908, 0.3726, 0.794, 0.4353, 0.786, 0.4352, 0.7829, 0.3726, 0.786, 0.4352, 0.7891, 0.4977, 0.7812, 0.4977, 0.7781, 0.4352, 0.794, 0.4353, 0.7971, 0.4978, 0.7891, 0.4977, 0.786, 0.4352, 0.7987, 0.3726, 0.8019, 0.4353, 0.794, 0.4353, 0.7908, 0.3726, 0.8067, 0.3727, 0.81, 0.4354, 0.8019, 0.4353, 0.7987, 0.3726, 0.8019, 0.4353, 0.805, 0.4979, 0.7971, 0.4978, 0.794, 0.4353, 0.81, 0.4354, 0.8131, 0.4979, 0.805, 0.4979, 0.8019, 0.4353, 0.2728, 1.583e-05, 0.2728, 0.1203, 0.2425, 0.1203, 0.2425, 1.826e-05, 0.3031, 1.339e-05, 0.3031, 0.1203, 0.2728, 0.1203, 0.2728, 1.583e-05, 0.2728, 0.1203, 0.2728, 0.2406, 0.2425, 0.2406, 0.2425, 0.1203, 0.3031, 0.1203, 0.3031, 0.2406, 0.2728, 0.2406, 0.2728, 0.1203, 0.3334, 1.091e-05, 0.3334, 0.1203, 0.3031, 0.1203, 0.3031, 1.339e-05, 0.3636, 8.385e-06, 0.3636, 0.1203, 0.3334, 0.1203, 0.3334, 1.091e-05, 0.3334, 0.1203, 0.3334, 0.2406, 0.3031, 0.2406, 0.3031, 0.1203, 0.3636, 0.1203, 0.3636, 0.2406, 0.3334, 0.2406, 0.3334, 0.1203, 0.2728, 0.2406, 0.2728, 0.3608, 0.2425, 0.3608, 0.2425, 0.2406, 0.3031, 0.2406, 0.3031, 0.3608, 0.2728, 0.3608, 0.2728, 0.2406, 0.3334, 0.2406, 0.3334, 0.3608, 0.3031, 0.3608, 0.3031, 0.2406, 0.3636, 0.2406, 0.3637, 0.3608, 0.3334, 0.3608, 0.3334, 0.2406, 0.3334, 0.3608, 0.3334, 0.4811, 0.3031, 0.4811, 0.3031, 0.3608, 0.3637, 0.3608, 0.3637, 0.4811, 0.3334, 0.4811, 0.3334, 0.3608, 0.3939, 6.145e-06, 0.3939, 0.1203, 0.3636, 0.1203, 0.3636, 8.385e-06, 0.4242, 4.02e-06, 0.4242, 0.1203, 0.3939, 0.1203, 0.3939, 6.145e-06, 0.3939, 0.1203, 0.3939, 0.2406, 0.3636, 0.2406, 0.3636, 0.1203, 0.4242, 0.1203, 0.4242, 0.2406, 0.3939, 0.2406, 0.3939, 0.1203, 0.4545, 1.988e-06, 0.4545, 0.1203, 0.4242, 0.1203, 0.4242, 4.02e-06, 0.4847, 0.0, 0.4848, 0.1203, 0.4545, 0.1203, 0.4545, 1.988e-06, 0.4545, 0.1203, 0.4545, 0.2406, 0.4242, 0.2406, 0.4242, 0.1203, 0.4848, 0.1203, 0.4848, 0.2406, 0.4545, 0.2406, 0.4545, 0.1203, 0.3939, 0.2406, 0.3939, 0.3608, 0.3637, 0.3608, 0.3636, 0.2406, 0.4242, 0.2406, 0.4242, 0.3608, 0.3939, 0.3608, 0.3939, 0.2406, 0.3939, 0.3608, 0.3939, 0.4811, 0.3637, 0.4811, 0.3637, 0.3608, 0.4242, 0.3608, 0.4242, 0.4811, 0.3939, 0.4811, 0.3939, 0.3608, 0.4545, 0.2406, 0.4545, 0.3608, 0.4242, 0.3608, 0.4242, 0.2406, 0.4848, 0.2406, 0.4848, 0.3608, 0.4545, 0.3608, 0.4545, 0.2406, 0.4545, 0.3608, 0.4545, 0.4811, 0.4242, 0.4811, 0.4242, 0.3608, 0.4848, 0.3608, 0.4848, 0.4811, 0.4545, 0.4811, 0.4545, 0.3608, 0.2728, 0.6014, 0.2728, 0.7217, 0.2425, 0.7216, 0.2425, 0.6014, 0.3031, 0.6014, 0.3031, 0.7217, 0.2728, 0.7217, 0.2728, 0.6014, 0.3334, 0.4811, 0.3334, 0.6014, 0.3031, 0.6014, 0.3031, 0.4811, 0.3637, 0.4811, 0.3637, 0.6014, 0.3334, 0.6014, 0.3334, 0.4811, 0.3334, 0.6014, 0.3334, 0.7217, 0.3031, 0.7217, 0.3031, 0.6014, 0.3637, 0.6014, 0.3637, 0.7217, 0.3334, 0.7217, 0.3334, 0.6014, 0.2728, 0.7217, 0.2728, 0.8419, 0.2425, 0.8419, 0.2425, 0.7216, 0.3031, 0.7217, 0.3031, 0.8419, 0.2728, 0.8419, 0.2728, 0.7217, 0.2728, 0.8419, 0.2728, 0.9622, 0.2425, 0.9622, 0.2425, 0.8419, 0.3031, 0.8419, 0.3031, 0.9622, 0.2728, 0.9622, 0.2728, 0.8419, 0.3334, 0.7217, 0.3334, 0.8419, 0.3031, 0.8419, 0.3031, 0.7217, 0.3637, 0.7217, 0.3636, 0.8419, 0.3334, 0.8419, 0.3334, 0.7217, 0.3334, 0.8419, 0.3334, 0.9622, 0.3031, 0.9622, 0.3031, 0.8419, 0.3636, 0.8419, 0.3636, 0.9622, 0.3334, 0.9622, 0.3334, 0.8419, 0.3939, 0.4811, 0.3939, 0.6014, 0.3637, 0.6014, 0.3637, 0.4811, 0.4242, 0.4811, 0.4242, 0.6014, 0.3939, 0.6014, 0.3939, 0.4811, 0.3939, 0.6014, 0.3939, 0.7217, 0.3637, 0.7217, 0.3637, 0.6014, 0.4242, 0.6014, 0.4242, 0.7217, 0.3939, 0.7217, 0.3939, 0.6014, 0.4545, 0.4811, 0.4545, 0.6014, 0.4242, 0.6014, 0.4242, 0.4811, 0.4848, 0.4811, 0.4848, 0.6014, 0.4545, 0.6014, 0.4545, 0.4811, 0.4545, 0.6014, 0.4545, 0.7217, 0.4242, 0.7217, 0.4242, 0.6014, 0.4848, 0.6014, 0.4848, 0.7217, 0.4545, 0.7217, 0.4545, 0.6014, 0.3939, 0.7217, 0.3939, 0.8419, 0.3636, 0.8419, 0.3637, 0.7217, 0.4242, 0.7217, 0.4242, 0.8419, 0.3939, 0.8419, 0.3939, 0.7217, 0.3939, 0.8419, 0.3939, 0.9622, 0.3636, 0.9622, 0.3636, 0.8419, 0.4242, 0.8419, 0.4242, 0.9622, 0.3939, 0.9622, 0.3939, 0.8419, 0.4545, 0.7217, 0.4545, 0.8419, 0.4242, 0.8419, 0.4242, 0.7217, 0.4848, 0.7217, 0.4848, 0.8419, 0.4545, 0.8419, 0.4545, 0.7217, 0.4545, 0.8419, 0.4545, 0.9622, 0.4242, 0.9622, 0.4242, 0.8419, 0.4848, 0.8419, 0.4847, 0.9622, 0.4545, 0.9622, 0.4545, 0.8419, 0.5012, 0.005398, 0.5141, 0.1307, 0.4977, 0.1314, 0.4848, 0.005168, 0.517, 0.005534, 0.5302, 0.1298, 0.5141, 0.1307, 0.5012, 0.005398, 0.5141, 0.1307, 0.529, 0.2558, 0.5132, 0.2568, 0.4977, 0.1314, 0.5302, 0.1298, 0.5444, 0.2548, 0.529, 0.2558, 0.5141, 0.1307, 0.5326, 0.002798, 0.5459, 0.1272, 0.5302, 0.1298, 0.517, 0.005534, 0.5483, 1.937e-09, 0.5618, 0.1246, 0.5459, 0.1272, 0.5326, 0.002798, 0.5459, 0.1272, 0.5599, 0.2529, 0.5444, 0.2548, 0.5302, 0.1298, 0.5618, 0.1246, 0.5753, 0.2501, 0.5599, 0.2529, 0.5459, 0.1272, 0.529, 0.2558, 0.5424, 0.3757, 0.5308, 0.3762, 0.5132, 0.2568, 0.5444, 0.2548, 0.5578, 0.3751, 0.5424, 0.3757, 0.529, 0.2558, 0.5578, 0.3751, 0.5732, 0.4998, 0.5579, 0.5015, 0.5424, 0.3757, 0.5599, 0.2529, 0.5732, 0.3745, 0.5578, 0.3751, 0.5444, 0.2548, 0.5753, 0.2501, 0.5885, 0.3729, 0.5732, 0.3745, 0.5599, 0.2529, 0.5732, 0.3745, 0.5888, 0.4983, 0.5732, 0.4998, 0.5578, 0.3751, 0.5885, 0.3729, 0.6041, 0.4969, 0.5888, 0.4983, 0.5732, 0.3745, 0.564, 0.0001014, 0.5778, 0.1238, 0.5618, 0.1246, 0.5483, 1.937e-09, 0.5797, 0.0001364, 0.5938, 0.123, 0.5778, 0.1238, 0.564, 0.0001014, 0.5778, 0.1238, 0.5909, 0.2492, 0.5753, 0.2501, 0.5618, 0.1246, 0.5938, 0.123, 0.6067, 0.2484, 0.5909, 0.2492, 0.5778, 0.1238, 0.5952, 0.0001035, 0.6097, 0.1222, 0.5938, 0.123, 0.5797, 0.0001364, 0.6106, 0.0, 0.6256, 0.1216, 0.6097, 0.1222, 0.5952, 0.0001035, 0.6097, 0.1222, 0.6224, 0.2476, 0.6067, 0.2484, 0.5938, 0.123, 0.6256, 0.1216, 0.6384, 0.247, 0.6224, 0.2476, 0.6097, 0.1222, 0.5909, 0.2492, 0.6042, 0.372, 0.5885, 0.3729, 0.5753, 0.2501, 0.6067, 0.2484, 0.6198, 0.3712, 0.6042, 0.372, 0.5909, 0.2492, 0.6042, 0.372, 0.6194, 0.4956, 0.6041, 0.4969, 0.5885, 0.3729, 0.6198, 0.3712, 0.6347, 0.4943, 0.6194, 0.4956, 0.6042, 0.372, 0.6224, 0.2476, 0.6354, 0.3703, 0.6198, 0.3712, 0.6067, 0.2484, 0.6384, 0.247, 0.6512, 0.3697, 0.6354, 0.3703, 0.6224, 0.2476, 0.6354, 0.3703, 0.65, 0.4932, 0.6347, 0.4943, 0.6198, 0.3712, 0.6512, 0.3697, 0.6655, 0.4923, 0.65, 0.4932, 0.6354, 0.3703, 0.5732, 0.4998, 0.5932, 0.6183, 0.5787, 0.6204, 0.5579, 0.5015, 0.5787, 0.6204, 0.5969, 0.7289, 0.5827, 0.7296, 0.5711, 0.6224, 0.5932, 0.6183, 0.611, 0.7281, 0.5969, 0.7289, 0.5787, 0.6204, 0.5888, 0.4983, 0.6078, 0.6165, 0.5932, 0.6183, 0.5732, 0.4998, 0.6041, 0.4969, 0.6224, 0.6149, 0.6078, 0.6165, 0.5888, 0.4983, 0.6078, 0.6165, 0.6253, 0.7271, 0.611, 0.7281, 0.5932, 0.6183, 0.6224, 0.6149, 0.6396, 0.7261, 0.6253, 0.7271, 0.6078, 0.6165, 0.5969, 0.7289, 0.6099, 0.8434, 0.5953, 0.8441, 0.5827, 0.7296, 0.611, 0.7281, 0.6244, 0.8425, 0.6099, 0.8434, 0.5969, 0.7289, 0.6099, 0.8434, 0.6244, 0.9552, 0.6103, 0.9554, 0.5953, 0.8441, 0.6244, 0.8425, 0.6387, 0.955, 0.6244, 0.9552, 0.6099, 0.8434, 0.6253, 0.7271, 0.6391, 0.8416, 0.6244, 0.8425, 0.611, 0.7281, 0.6396, 0.7261, 0.6537, 0.8407, 0.6391, 0.8416, 0.6253, 0.7271, 0.6391, 0.8416, 0.653, 0.9549, 0.6387, 0.955, 0.6244, 0.8425, 0.6537, 0.8407, 0.6675, 0.9548, 0.653, 0.9549, 0.6391, 0.8416, 0.6194, 0.4956, 0.637, 0.6134, 0.6224, 0.6149, 0.6041, 0.4969, 0.6347, 0.4943, 0.6516, 0.612, 0.637, 0.6134, 0.6194, 0.4956, 0.637, 0.6134, 0.6539, 0.725, 0.6396, 0.7261, 0.6224, 0.6149, 0.6516, 0.612, 0.6683, 0.7239, 0.6539, 0.725, 0.637, 0.6134, 0.65, 0.4932, 0.6661, 0.6106, 0.6516, 0.612, 0.6347, 0.4943, 0.6655, 0.4923, 0.681, 0.6096, 0.6661, 0.6106, 0.65, 0.4932, 0.6661, 0.6106, 0.6827, 0.7228, 0.6683, 0.7239, 0.6516, 0.612, 0.681, 0.6096, 0.6974, 0.7217, 0.6827, 0.7228, 0.6661, 0.6106, 0.6539, 0.725, 0.6684, 0.8398, 0.6537, 0.8407, 0.6396, 0.7261, 0.6683, 0.7239, 0.6832, 0.8389, 0.6684, 0.8398, 0.6539, 0.725, 0.6684, 0.8398, 0.682, 0.9546, 0.6675, 0.9548, 0.6537, 0.8407, 0.6832, 0.8389, 0.6966, 0.9545, 0.682, 0.9546, 0.6684, 0.8398, 0.6827, 0.7228, 0.6981, 0.838, 0.6832, 0.8389, 0.6683, 0.7239, 0.6974, 0.7217, 0.7133, 0.8371, 0.6981, 0.838, 0.6827, 0.7228, 0.6981, 0.838, 0.7113, 0.9545, 0.6966, 0.9545, 0.6832, 0.8389, 0.7133, 0.8371, 0.7266, 0.9545, 0.7113, 0.9545, 0.6981, 0.838, 0.8102, 0.5599, 0.8022, 0.5598, 0.805, 0.4979, 0.8131, 0.4979, 0.8075, 0.6216, 0.7995, 0.6216, 0.8022, 0.5598, 0.8102, 0.5599, 0.8022, 0.5598, 0.7943, 0.5597, 0.7971, 0.4978, 0.805, 0.4979, 0.7995, 0.6216, 0.7916, 0.6215, 0.7943, 0.5597, 0.8022, 0.5598, 0.8048, 0.6835, 0.7968, 0.6834, 0.7995, 0.6216, 0.8075, 0.6216, 0.8023, 0.7455, 0.7942, 0.7455, 0.7968, 0.6834, 0.8048, 0.6835, 0.7968, 0.6834, 0.7889, 0.6834, 0.7916, 0.6215, 0.7995, 0.6216, 0.7942, 0.7455, 0.7863, 0.7454, 0.7889, 0.6834, 0.7968, 0.6834, 0.7943, 0.5597, 0.7864, 0.5597, 0.7891, 0.4977, 0.7971, 0.4978, 0.7916, 0.6215, 0.7836, 0.6214, 0.7864, 0.5597, 0.7943, 0.5597, 0.7864, 0.5597, 0.7785, 0.5596, 0.7812, 0.4977, 0.7891, 0.4977, 0.7836, 0.6214, 0.7757, 0.6214, 0.7785, 0.5596, 0.7864, 0.5597, 0.7889, 0.6834, 0.7809, 0.6833, 0.7836, 0.6214, 0.7916, 0.6215, 0.7863, 0.7454, 0.7783, 0.7454, 0.7809, 0.6833, 0.7889, 0.6834, 0.7809, 0.6833, 0.773, 0.6833, 0.7757, 0.6214, 0.7836, 0.6214, 0.7783, 0.7454, 0.7703, 0.7453, 0.773, 0.6833, 0.7809, 0.6833, 0.7997, 0.8076, 0.7916, 0.8076, 0.7942, 0.7455, 0.8023, 0.7455, 0.7972, 0.8698, 0.7891, 0.8698, 0.7916, 0.8076, 0.7997, 0.8076, 0.7916, 0.8076, 0.7837, 0.8075, 0.7863, 0.7454, 0.7942, 0.7455, 0.7891, 0.8698, 0.7811, 0.8697, 0.7837, 0.8075, 0.7916, 0.8076, 0.7946, 0.932, 0.7866, 0.9319, 0.7891, 0.8698, 0.7972, 0.8698, 0.7917, 0.993, 0.7839, 0.993, 0.7866, 0.9319, 0.7946, 0.932, 0.7866, 0.9319, 0.7787, 0.9319, 0.7811, 0.8697, 0.7891, 0.8698, 0.7839, 0.993, 0.776, 0.9929, 0.7787, 0.9319, 0.7866, 0.9319, 0.7837, 0.8075, 0.7757, 0.8075, 0.7783, 0.7454, 0.7863, 0.7454, 0.7811, 0.8697, 0.7732, 0.8697, 0.7757, 0.8075, 0.7837, 0.8075, 0.7757, 0.8075, 0.7677, 0.8075, 0.7703, 0.7453, 0.7783, 0.7454, 0.7732, 0.8697, 0.7652, 0.8696, 0.7677, 0.8075, 0.7757, 0.8075, 0.7787, 0.9319, 0.7707, 0.9319, 0.7732, 0.8697, 0.7811, 0.8697, 0.776, 0.9929, 0.7682, 0.9929, 0.7707, 0.9319, 0.7787, 0.9319, 0.7707, 0.9319, 0.7627, 0.9318, 0.7652, 0.8696, 0.7732, 0.8697, 0.7682, 0.9929, 0.7604, 0.9929, 0.7627, 0.9318, 0.7707, 0.9319, 0.7785, 0.5596, 0.7706, 0.5595, 0.7733, 0.4976, 0.7812, 0.4977, 0.7757, 0.6214, 0.7678, 0.6213, 0.7706, 0.5595, 0.7785, 0.5596, 0.7706, 0.5595, 0.7627, 0.5594, 0.7654, 0.4976, 0.7733, 0.4976, 0.7678, 0.6213, 0.7598, 0.6212, 0.7627, 0.5594, 0.7706, 0.5595, 0.773, 0.6833, 0.765, 0.6832, 0.7678, 0.6213, 0.7757, 0.6214, 0.7703, 0.7453, 0.7624, 0.7453, 0.765, 0.6832, 0.773, 0.6833, 0.765, 0.6832, 0.7571, 0.6832, 0.7598, 0.6212, 0.7678, 0.6213, 0.7624, 0.7453, 0.7544, 0.7452, 0.7571, 0.6832, 0.765, 0.6832, 0.7627, 0.5594, 0.7548, 0.5594, 0.7575, 0.4975, 0.7654, 0.4976, 0.7598, 0.6212, 0.7519, 0.6212, 0.7548, 0.5594, 0.7627, 0.5594, 0.7548, 0.5594, 0.7468, 0.5593, 0.7496, 0.4975, 0.7575, 0.4975, 0.7519, 0.6212, 0.7439, 0.6211, 0.7468, 0.5593, 0.7548, 0.5594, 0.7571, 0.6832, 0.7492, 0.6831, 0.7519, 0.6212, 0.7598, 0.6212, 0.7544, 0.7452, 0.7465, 0.7452, 0.7492, 0.6831, 0.7571, 0.6832, 0.7492, 0.6831, 0.7411, 0.683, 0.7439, 0.6211, 0.7519, 0.6212, 0.7465, 0.7452, 0.7384, 0.7451, 0.7411, 0.683, 0.7492, 0.6831, 0.7677, 0.8075, 0.7598, 0.8074, 0.7624, 0.7453, 0.7703, 0.7453, 0.7652, 0.8696, 0.7572, 0.8696, 0.7598, 0.8074, 0.7677, 0.8075, 0.7598, 0.8074, 0.7518, 0.8074, 0.7544, 0.7452, 0.7624, 0.7453, 0.7572, 0.8696, 0.7492, 0.8696, 0.7518, 0.8074, 0.7598, 0.8074, 0.7627, 0.9318, 0.7547, 0.9318, 0.7572, 0.8696, 0.7652, 0.8696, 0.7604, 0.9929, 0.7525, 0.9929, 0.7547, 0.9318, 0.7627, 0.9318, 0.7547, 0.9318, 0.7468, 0.9318, 0.7492, 0.8696, 0.7572, 0.8696, 0.7525, 0.9929, 0.7447, 0.9929, 0.7468, 0.9318, 0.7547, 0.9318, 0.7518, 0.8074, 0.7438, 0.8073, 0.7465, 0.7452, 0.7544, 0.7452, 0.7492, 0.8696, 0.7413, 0.8695, 0.7438, 0.8073, 0.7518, 0.8074, 0.7438, 0.8073, 0.7358, 0.8073, 0.7384, 0.7451, 0.7465, 0.7452, 0.7413, 0.8695, 0.7332, 0.8695, 0.7358, 0.8073, 0.7438, 0.8073, 0.7468, 0.9318, 0.7388, 0.9318, 0.7413, 0.8695, 0.7492, 0.8696, 0.7447, 0.9929, 0.7369, 0.993, 0.7388, 0.9318, 0.7468, 0.9318, 0.7388, 0.9318, 0.7307, 0.9318, 0.7332, 0.8695, 0.7413, 0.8695, 0.7369, 0.993, 0.7288, 0.993, 0.7307, 0.9318, 0.7388, 0.9318, 0.5422, 0.4926, 0.5424, 0.3757, 0.5579, 0.5015, 0.5638, 0.6131, 0.5579, 0.5015, 0.5787, 0.6204, 0.5308, 0.3762, 0.5424, 0.3757, 0.5384, 0.4357, 0.5384, 0.4357, 0.5424, 0.3757, 0.5422, 0.4926, 0.5422, 0.4926, 0.5579, 0.5015, 0.5412, 0.4942, 0.5412, 0.4942, 0.5579, 0.5015, 0.5535, 0.5031, 0.5535, 0.5031, 0.5579, 0.5015, 0.5574, 0.5597, 0.5574, 0.5597, 0.5579, 0.5015, 0.5638, 0.6131, 0.5638, 0.6131, 0.5787, 0.6204, 0.5629, 0.6142, 0.5629, 0.6142, 0.5787, 0.6204, 0.5711, 0.6224, 0.855, 0.6238, 0.8551, 0.6236, 0.8552, 0.6237, 0.8552, 0.6238, 0.8863, 0.1979, 0.886, 0.1975, 0.886, 0.1968, 0.8867, 0.198, 0.1818, 0.4812, 0.2121, 0.4812, 0.212, 0.6015, 0.1818, 0.6015, 0.2424, 0.2407, 0.2424, 0.3609, 0.2121, 0.3609, 0.2122, 0.2406, 0.1818, 0.4812, 0.1818, 0.3609, 0.2121, 0.3609, 0.2121, 0.4812, 0.8131, 0.7055, 0.8736, 0.7094, 0.8131, 0.7134, 0.2423, 0.7217, 0.212, 0.7217, 0.212, 0.6015, 0.2423, 0.6015, 0.2423, 0.4812, 0.2423, 0.6015, 0.212, 0.6015, 0.2121, 0.4812, 0.2423, 0.4812, 0.2121, 0.4812, 0.2121, 0.3609, 0.2424, 0.3609, 0.8131, 0.7055, 0.9032, 0.6936, 0.904, 0.7055, 0.8131, 0.5761, 0.8131, 0.3355, 0.8737, 0.3355, 0.8737, 0.5761])
me_plane.materials.append(mat_wood)
me_plane.use_remesh_preserve_volume = False
me_plane.use_remesh_preserve_attributes = False
me_plane.use_mirror_vertex_groups = False
me_plane.update()

# ---- objects
ob_plane_001 = bpy.data.objects.new('Plane.001', me_plane_001)
ob_plane = bpy.data.objects.new('Plane', me_plane)
ob_lamp = bpy.data.objects.new('Lamp', light_lamp)
ob_camera = bpy.data.objects.new('Camera', cam_camera)

# ---- transforms, parenting, visibility, modifiers, constraints
ob_plane_001.location = (0.0, 0.0, 0.0)
ob_plane_001.scale = (1.0, 2.0, 1.0)
ob_plane_001.lineart.crease_threshold = 0.0
ob_plane.location = (0.0, 0.0, 0.0)
ob_plane.scale = (1.0, 2.0, 1.0)
ob_plane.lineart.crease_threshold = 0.0
ob_lamp.location = (4.076, 1.005, 5.904)
ob_lamp.rotation_euler = (0.6503, 0.05522, 1.866)
ob_lamp.lock_rotations_4d = False
ob_lamp.empty_display_type = 'ARROWS'
ob_lamp.color = (0.0, 0.0, 0.0, 0.0)
ob_lamp.lineart.crease_threshold = 0.0
ob_camera.location = (7.481, -6.508, 5.344)
ob_camera.rotation_euler = (1.109, 0.01082, 0.8149)
ob_camera.lock_rotations_4d = False
ob_camera.empty_display_type = 'ARROWS'
ob_camera.color = (0.0, 0.0, 0.0, 0.0)
ob_camera.display_type = 'WIRE'
ob_camera.lineart.crease_threshold = 0.0

# ---- collection membership
col_collection_1.objects.link(ob_plane_001)
col_collection_1.objects.link(ob_plane)
col_collection_1.objects.link(ob_lamp)
col_collection_1.objects.link(ob_camera)

# ---- scene / render settings (as saved in the file)
scene.camera = ob_camera
scene.frame_start = 1; scene.frame_end = 250; scene.frame_set(1)
scene.render.engine = 'BLENDER_EEVEE_NEXT'
scene.render.image_settings.color_mode = 'RGB'
scene.render.image_settings.compression = 90
scene.render.resolution_percentage = 50
scene.render.dither_intensity = 0.0
scene.render.bake_margin = 2
scene.render.bake_bias = 0.0
scene.cycles.use_denoising = False
scene.cycles.samples = 10
scene.cycles.sampling_pattern = 'TABULATED_SOBOL'
scene.cycles.light_sampling_threshold = 0.0
scene.cycles.use_adaptive_sampling = False
scene.cycles.use_light_tree = False
scene.cycles.blur_glossy = 0.0
scene.cycles.volume_bounces = 1
scene.cycles.pixel_filter_type = 'GAUSSIAN'
scene.cycles.sample_clamp_indirect = 0.0
scene.view_settings.view_transform = 'Standard'
bpy.context.view_layer.update()

